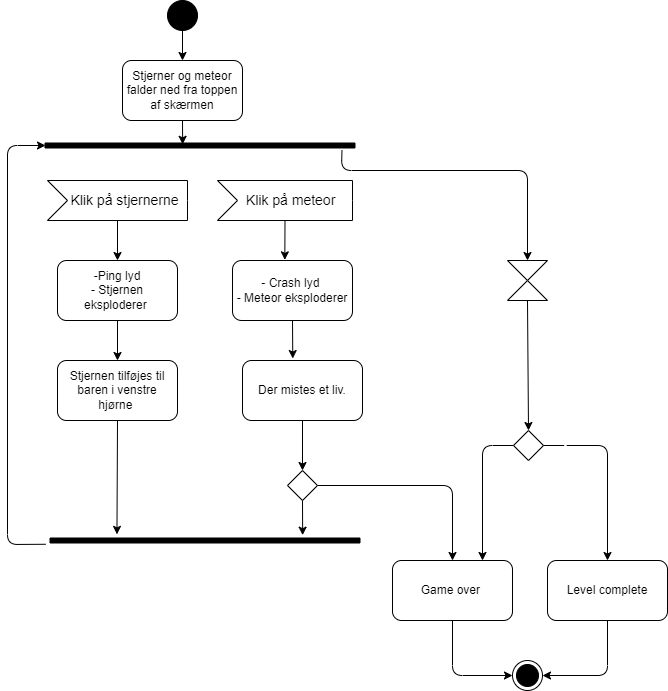

The diagram above was exported from draw.io. Its source (the exported page's mxGraphModel, read from the mxfile embedded in the PNG):
<mxGraphModel dx="1004" dy="854" grid="1" gridSize="10" guides="1" tooltips="1" connect="1" arrows="1" fold="1" page="1" pageScale="1" pageWidth="850" pageHeight="1100" math="0" shadow="0">
  <root>
    <mxCell id="0" />
    <mxCell id="1" parent="0" />
    <mxCell id="4" value="" style="edgeStyle=none;html=1;fontColor=#000000;" parent="1" source="2" target="3" edge="1">
      <mxGeometry relative="1" as="geometry" />
    </mxCell>
    <mxCell id="2" value="" style="ellipse;fillColor=strokeColor;" parent="1" vertex="1">
      <mxGeometry x="200" y="10" width="30" height="30" as="geometry" />
    </mxCell>
    <mxCell id="12" style="edgeStyle=none;html=1;exitX=0.5;exitY=1;exitDx=0;exitDy=0;entryX=0.262;entryY=0.556;entryDx=0;entryDy=0;entryPerimeter=0;fontColor=#000000;" parent="1" source="3" target="7" edge="1">
      <mxGeometry relative="1" as="geometry" />
    </mxCell>
    <mxCell id="3" value="&lt;font color=&quot;#000000&quot;&gt;Stjerner og meteor falder ned fra toppen af skærmen&lt;/font&gt;" style="rounded=1;whiteSpace=wrap;html=1;fillColor=#FFFFFF;" parent="1" vertex="1">
      <mxGeometry x="155" y="70" width="120" height="60" as="geometry" />
    </mxCell>
    <mxCell id="7" value="" style="html=1;points=[];perimeter=orthogonalPerimeter;fillColor=strokeColor;fontColor=#000000;rotation=90;" parent="1" vertex="1">
      <mxGeometry x="230" width="5" height="310" as="geometry" />
    </mxCell>
    <mxCell id="18" style="edgeStyle=none;html=1;exitX=0;exitY=0;exitDx=70;exitDy=40;exitPerimeter=0;fontColor=#000000;" parent="1" source="14" target="16" edge="1">
      <mxGeometry relative="1" as="geometry" />
    </mxCell>
    <mxCell id="14" value="Klik på stjernerne" style="html=1;shape=mxgraph.infographic.ribbonSimple;notch1=20;notch2=0;align=center;verticalAlign=middle;fontSize=14;fontStyle=0;fillColor=#FFFFFF;flipH=0;spacingRight=0;spacingLeft=14;fontColor=#000000;" parent="1" vertex="1">
      <mxGeometry x="80" y="190" width="140" height="40" as="geometry" />
    </mxCell>
    <mxCell id="19" style="edgeStyle=none;html=1;exitX=0;exitY=0;exitDx=67.5;exitDy=40;exitPerimeter=0;entryX=0.436;entryY=-0.011;entryDx=0;entryDy=0;entryPerimeter=0;fontColor=#000000;" parent="1" source="15" target="17" edge="1">
      <mxGeometry relative="1" as="geometry" />
    </mxCell>
    <mxCell id="15" value="Klik på meteor&amp;nbsp;" style="html=1;shape=mxgraph.infographic.ribbonSimple;notch1=20;notch2=0;align=center;verticalAlign=middle;fontSize=14;fontStyle=0;fillColor=#FFFFFF;flipH=0;spacingRight=0;spacingLeft=14;fontColor=#000000;" parent="1" vertex="1">
      <mxGeometry x="250" y="190" width="135" height="40" as="geometry" />
    </mxCell>
    <mxCell id="22" style="edgeStyle=none;html=1;exitX=0.5;exitY=1;exitDx=0;exitDy=0;entryX=0.5;entryY=0;entryDx=0;entryDy=0;fontColor=#000000;" parent="1" source="16" target="20" edge="1">
      <mxGeometry relative="1" as="geometry" />
    </mxCell>
    <mxCell id="16" value="-Ping lyd&lt;br&gt;- Stjernen eksploderer&amp;nbsp;" style="rounded=1;whiteSpace=wrap;html=1;fontColor=#000000;fillColor=#FFFFFF;" parent="1" vertex="1">
      <mxGeometry x="90" y="270" width="120" height="60" as="geometry" />
    </mxCell>
    <mxCell id="23" style="edgeStyle=none;html=1;exitX=0.5;exitY=1;exitDx=0;exitDy=0;entryX=0.419;entryY=-0.033;entryDx=0;entryDy=0;entryPerimeter=0;fontColor=#000000;" parent="1" source="17" target="21" edge="1">
      <mxGeometry relative="1" as="geometry" />
    </mxCell>
    <mxCell id="17" value="- Crash lyd&amp;nbsp;&lt;br&gt;- Meteor eksploderer" style="rounded=1;whiteSpace=wrap;html=1;fontColor=#000000;fillColor=#FFFFFF;" parent="1" vertex="1">
      <mxGeometry x="265" y="270" width="120" height="60" as="geometry" />
    </mxCell>
    <mxCell id="28" style="edgeStyle=none;html=1;exitX=0.5;exitY=1;exitDx=0;exitDy=0;entryX=-0.724;entryY=0.784;entryDx=0;entryDy=0;entryPerimeter=0;fontColor=#000000;" parent="1" source="20" target="25" edge="1">
      <mxGeometry relative="1" as="geometry" />
    </mxCell>
    <mxCell id="20" value="Stjernen tilføjes til baren i venstre hjørne&amp;nbsp;" style="rounded=1;whiteSpace=wrap;html=1;fontColor=#000000;fillColor=#FFFFFF;" parent="1" vertex="1">
      <mxGeometry x="90" y="370" width="120" height="60" as="geometry" />
    </mxCell>
    <mxCell id="29" style="edgeStyle=none;html=1;exitX=0.5;exitY=1;exitDx=0;exitDy=0;entryX=0.5;entryY=0;entryDx=0;entryDy=0;fontColor=#000000;" parent="1" source="21" target="26" edge="1">
      <mxGeometry relative="1" as="geometry" />
    </mxCell>
    <mxCell id="21" value="Der mistes et liv." style="rounded=1;whiteSpace=wrap;html=1;fontColor=#000000;fillColor=#FFFFFF;" parent="1" vertex="1">
      <mxGeometry x="275" y="370" width="120" height="60" as="geometry" />
    </mxCell>
    <mxCell id="25" value="" style="html=1;points=[];perimeter=orthogonalPerimeter;fillColor=strokeColor;fontColor=#000000;rotation=90;" parent="1" vertex="1">
      <mxGeometry x="235" y="395" width="5" height="310" as="geometry" />
    </mxCell>
    <mxCell id="30" style="edgeStyle=none;html=1;exitX=0.5;exitY=1;exitDx=0;exitDy=0;entryX=-0.567;entryY=0.185;entryDx=0;entryDy=0;entryPerimeter=0;fontColor=#000000;" parent="1" source="26" target="25" edge="1">
      <mxGeometry relative="1" as="geometry" />
    </mxCell>
    <mxCell id="32" style="edgeStyle=none;html=1;exitX=1;exitY=0.5;exitDx=0;exitDy=0;entryX=0.5;entryY=0;entryDx=0;entryDy=0;fontColor=#000000;" parent="1" source="26" target="31" edge="1">
      <mxGeometry relative="1" as="geometry">
        <Array as="points">
          <mxPoint x="485" y="495" />
        </Array>
      </mxGeometry>
    </mxCell>
    <mxCell id="26" value="" style="rhombus;fontColor=#000000;fillColor=#FFFFFF;" parent="1" vertex="1">
      <mxGeometry x="320" y="480" width="30" height="30" as="geometry" />
    </mxCell>
    <mxCell id="36" style="edgeStyle=none;html=1;exitX=0.5;exitY=1;exitDx=0;exitDy=0;entryX=0;entryY=0.5;entryDx=0;entryDy=0;fontColor=#FFFFFF;" parent="1" source="31" target="35" edge="1">
      <mxGeometry relative="1" as="geometry">
        <Array as="points">
          <mxPoint x="485" y="685" />
        </Array>
      </mxGeometry>
    </mxCell>
    <mxCell id="31" value="Game over&amp;nbsp;" style="rounded=1;whiteSpace=wrap;html=1;fontColor=#000000;fillColor=#FFFFFF;" parent="1" vertex="1">
      <mxGeometry x="425" y="570" width="120" height="60" as="geometry" />
    </mxCell>
    <mxCell id="33" value="&lt;font color=&quot;#ffffff&quot;&gt;Alle 3 liv er mistet&lt;/font&gt;" style="text;html=1;strokeColor=none;fillColor=none;align=center;verticalAlign=middle;whiteSpace=wrap;rounded=0;fontColor=#000000;" parent="1" vertex="1">
      <mxGeometry x="385" y="460" width="60" height="30" as="geometry" />
    </mxCell>
    <mxCell id="40" style="edgeStyle=none;html=1;exitX=0.5;exitY=1;exitDx=0;exitDy=0;entryX=0.5;entryY=0;entryDx=0;entryDy=0;fontColor=#FFFFFF;" parent="1" source="34" target="39" edge="1">
      <mxGeometry relative="1" as="geometry" />
    </mxCell>
    <mxCell id="34" value="" style="shape=collate;whiteSpace=wrap;html=1;fontColor=#FFFFFF;fillColor=#FFFFFF;" parent="1" vertex="1">
      <mxGeometry x="540" y="270" width="40" height="40" as="geometry" />
    </mxCell>
    <mxCell id="35" value="" style="ellipse;html=1;shape=endState;fillColor=strokeColor;fontColor=#FFFFFF;" parent="1" vertex="1">
      <mxGeometry x="545" y="670" width="30" height="30" as="geometry" />
    </mxCell>
    <mxCell id="37" value="Der er tid på." style="text;html=1;strokeColor=none;fillColor=none;align=center;verticalAlign=middle;whiteSpace=wrap;rounded=0;fontColor=#FFFFFF;" parent="1" vertex="1">
      <mxGeometry x="580" y="270" width="60" height="30" as="geometry" />
    </mxCell>
    <mxCell id="38" value="" style="endArrow=classic;html=1;fontColor=#FFFFFF;exitX=1.414;exitY=0.042;exitDx=0;exitDy=0;exitPerimeter=0;entryX=0.5;entryY=0;entryDx=0;entryDy=0;" parent="1" source="7" target="34" edge="1">
      <mxGeometry width="50" height="50" relative="1" as="geometry">
        <mxPoint x="460" y="200" as="sourcePoint" />
        <mxPoint x="510" y="150" as="targetPoint" />
        <Array as="points">
          <mxPoint x="374" y="180" />
          <mxPoint x="560" y="180" />
        </Array>
      </mxGeometry>
    </mxCell>
    <mxCell id="41" style="edgeStyle=none;html=1;exitX=0;exitY=0.5;exitDx=0;exitDy=0;entryX=0.75;entryY=0;entryDx=0;entryDy=0;fontColor=#FFFFFF;" parent="1" source="39" target="31" edge="1">
      <mxGeometry relative="1" as="geometry">
        <Array as="points">
          <mxPoint x="515" y="455" />
        </Array>
      </mxGeometry>
    </mxCell>
    <mxCell id="44" style="edgeStyle=none;html=1;exitX=1;exitY=0.5;exitDx=0;exitDy=0;entryX=0.5;entryY=0;entryDx=0;entryDy=0;fontColor=#000000;" parent="1" source="39" target="42" edge="1">
      <mxGeometry relative="1" as="geometry">
        <Array as="points">
          <mxPoint x="640" y="455" />
        </Array>
      </mxGeometry>
    </mxCell>
    <mxCell id="39" value="" style="rhombus;fontColor=#FFFFFF;fillColor=#FFFFFF;" parent="1" vertex="1">
      <mxGeometry x="546" y="440" width="30" height="30" as="geometry" />
    </mxCell>
    <mxCell id="43" style="edgeStyle=none;html=1;exitX=0.5;exitY=1;exitDx=0;exitDy=0;entryX=1;entryY=0.5;entryDx=0;entryDy=0;fontColor=#000000;" parent="1" source="42" target="35" edge="1">
      <mxGeometry relative="1" as="geometry">
        <Array as="points">
          <mxPoint x="640" y="685" />
        </Array>
      </mxGeometry>
    </mxCell>
    <mxCell id="42" value="&lt;font color=&quot;#000000&quot;&gt;Level complete&lt;/font&gt;" style="rounded=1;whiteSpace=wrap;html=1;fontColor=#FFFFFF;fillColor=#FFFFFF;" parent="1" vertex="1">
      <mxGeometry x="580" y="570" width="120" height="60" as="geometry" />
    </mxCell>
    <mxCell id="45" value="&lt;font color=&quot;#ffffff&quot;&gt;Samlet mindst 6 stjerner&amp;nbsp;&lt;/font&gt;" style="text;html=1;strokeColor=none;fillColor=none;align=center;verticalAlign=middle;whiteSpace=wrap;rounded=0;fontColor=#000000;" parent="1" vertex="1">
      <mxGeometry x="580" y="420" width="60" height="30" as="geometry" />
    </mxCell>
    <mxCell id="47" value="" style="endArrow=classic;html=1;fontColor=#FFFFFF;exitX=1.254;exitY=1.014;exitDx=0;exitDy=0;exitPerimeter=0;" parent="1" source="25" edge="1">
      <mxGeometry width="50" height="50" relative="1" as="geometry">
        <mxPoint x="50" y="540" as="sourcePoint" />
        <mxPoint x="78" y="155" as="targetPoint" />
        <Array as="points">
          <mxPoint x="40" y="554" />
          <mxPoint x="40" y="155" />
        </Array>
      </mxGeometry>
    </mxCell>
  </root>
</mxGraphModel>